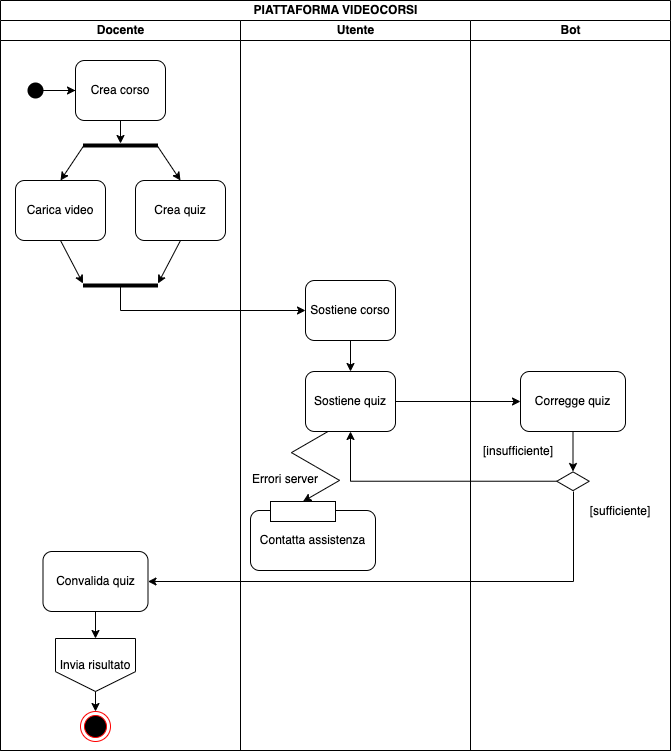

The diagram above was exported from draw.io. Its source (the exported page's mxGraphModel, read from the mxfile embedded in the PNG):
<mxGraphModel dx="956" dy="531" grid="1" gridSize="10" guides="1" tooltips="1" connect="1" arrows="1" fold="1" page="1" pageScale="1" pageWidth="1169" pageHeight="827" math="0" shadow="0">
  <root>
    <mxCell id="0" />
    <mxCell id="1" parent="0" />
    <mxCell id="c31XeUg_oiKjchTp-0mH-22" value="PIATTAFORMA VIDEOCORSI" style="swimlane;childLayout=stackLayout;resizeParent=1;resizeParentMax=0;startSize=20;html=1;" parent="1" vertex="1">
      <mxGeometry x="250" y="39" width="670" height="750" as="geometry" />
    </mxCell>
    <mxCell id="c31XeUg_oiKjchTp-0mH-46" style="edgeStyle=orthogonalEdgeStyle;rounded=0;orthogonalLoop=1;jettySize=auto;html=1;entryX=0;entryY=0.5;entryDx=0;entryDy=0;" parent="c31XeUg_oiKjchTp-0mH-22" source="c31XeUg_oiKjchTp-0mH-39" target="c31XeUg_oiKjchTp-0mH-44" edge="1">
      <mxGeometry relative="1" as="geometry">
        <mxPoint x="460" y="409.9999999999999" as="targetPoint" />
      </mxGeometry>
    </mxCell>
    <mxCell id="c31XeUg_oiKjchTp-0mH-59" style="edgeStyle=orthogonalEdgeStyle;rounded=0;orthogonalLoop=1;jettySize=auto;html=1;entryX=0.5;entryY=1;entryDx=0;entryDy=0;" parent="c31XeUg_oiKjchTp-0mH-22" source="c31XeUg_oiKjchTp-0mH-53" target="c31XeUg_oiKjchTp-0mH-39" edge="1">
      <mxGeometry relative="1" as="geometry" />
    </mxCell>
    <mxCell id="c31XeUg_oiKjchTp-0mH-75" style="edgeStyle=orthogonalEdgeStyle;rounded=0;orthogonalLoop=1;jettySize=auto;html=1;entryX=0;entryY=0.5;entryDx=0;entryDy=0;" parent="c31XeUg_oiKjchTp-0mH-22" source="c31XeUg_oiKjchTp-0mH-72" target="c31XeUg_oiKjchTp-0mH-38" edge="1">
      <mxGeometry relative="1" as="geometry">
        <Array as="points">
          <mxPoint x="120" y="310" />
        </Array>
      </mxGeometry>
    </mxCell>
    <mxCell id="c31XeUg_oiKjchTp-0mH-23" value="Docente" style="swimlane;startSize=20;html=1;" parent="c31XeUg_oiKjchTp-0mH-22" vertex="1">
      <mxGeometry y="20" width="240" height="730" as="geometry" />
    </mxCell>
    <mxCell id="c31XeUg_oiKjchTp-0mH-64" style="edgeStyle=orthogonalEdgeStyle;rounded=0;orthogonalLoop=1;jettySize=auto;html=1;entryX=0;entryY=0.5;entryDx=0;entryDy=0;" parent="c31XeUg_oiKjchTp-0mH-23" source="c31XeUg_oiKjchTp-0mH-28" target="c31XeUg_oiKjchTp-0mH-29" edge="1">
      <mxGeometry relative="1" as="geometry" />
    </mxCell>
    <mxCell id="c31XeUg_oiKjchTp-0mH-28" value="" style="shape=waypoint;sketch=0;fillStyle=solid;size=6;pointerEvents=1;points=[];fillColor=none;resizable=0;rotatable=0;perimeter=centerPerimeter;snapToPoint=1;strokeWidth=6;" parent="c31XeUg_oiKjchTp-0mH-23" vertex="1">
      <mxGeometry x="15" y="50" width="40" height="40" as="geometry" />
    </mxCell>
    <mxCell id="c31XeUg_oiKjchTp-0mH-67" style="edgeStyle=orthogonalEdgeStyle;rounded=0;orthogonalLoop=1;jettySize=auto;html=1;" parent="c31XeUg_oiKjchTp-0mH-23" source="c31XeUg_oiKjchTp-0mH-29" target="c31XeUg_oiKjchTp-0mH-66" edge="1">
      <mxGeometry relative="1" as="geometry" />
    </mxCell>
    <mxCell id="c31XeUg_oiKjchTp-0mH-29" value="Crea corso" style="rounded=1;whiteSpace=wrap;html=1;strokeWidth=1;" parent="c31XeUg_oiKjchTp-0mH-23" vertex="1">
      <mxGeometry x="75" y="40" width="90" height="60" as="geometry" />
    </mxCell>
    <mxCell id="c31XeUg_oiKjchTp-0mH-63" value="Carica video" style="rounded=1;whiteSpace=wrap;html=1;strokeWidth=1;" parent="c31XeUg_oiKjchTp-0mH-23" vertex="1">
      <mxGeometry x="15" y="160" width="90" height="60" as="geometry" />
    </mxCell>
    <mxCell id="c31XeUg_oiKjchTp-0mH-65" value="Crea quiz" style="rounded=1;whiteSpace=wrap;html=1;strokeWidth=1;" parent="c31XeUg_oiKjchTp-0mH-23" vertex="1">
      <mxGeometry x="135" y="160" width="90" height="60" as="geometry" />
    </mxCell>
    <mxCell id="c31XeUg_oiKjchTp-0mH-66" value="" style="line;strokeWidth=4;html=1;perimeter=backbonePerimeter;points=[];outlineConnect=0;" parent="c31XeUg_oiKjchTp-0mH-23" vertex="1">
      <mxGeometry x="82.5" y="120" width="75" height="10" as="geometry" />
    </mxCell>
    <mxCell id="c31XeUg_oiKjchTp-0mH-68" value="" style="endArrow=classic;html=1;rounded=0;entryX=0.5;entryY=0;entryDx=0;entryDy=0;" parent="c31XeUg_oiKjchTp-0mH-23" source="c31XeUg_oiKjchTp-0mH-66" target="c31XeUg_oiKjchTp-0mH-63" edge="1">
      <mxGeometry width="50" height="50" relative="1" as="geometry">
        <mxPoint x="125" y="140" as="sourcePoint" />
        <mxPoint x="385" y="210" as="targetPoint" />
      </mxGeometry>
    </mxCell>
    <mxCell id="c31XeUg_oiKjchTp-0mH-69" value="" style="endArrow=classic;html=1;rounded=0;entryX=0.5;entryY=0;entryDx=0;entryDy=0;" parent="c31XeUg_oiKjchTp-0mH-23" source="c31XeUg_oiKjchTp-0mH-66" target="c31XeUg_oiKjchTp-0mH-65" edge="1">
      <mxGeometry width="50" height="50" relative="1" as="geometry">
        <mxPoint x="102.5" y="136.31034482758628" as="sourcePoint" />
        <mxPoint x="70" y="170" as="targetPoint" />
      </mxGeometry>
    </mxCell>
    <mxCell id="c31XeUg_oiKjchTp-0mH-72" value="" style="line;strokeWidth=4;html=1;perimeter=backbonePerimeter;points=[];outlineConnect=0;" parent="c31XeUg_oiKjchTp-0mH-23" vertex="1">
      <mxGeometry x="82.5" y="260" width="75" height="10" as="geometry" />
    </mxCell>
    <mxCell id="c31XeUg_oiKjchTp-0mH-73" value="" style="endArrow=classic;html=1;rounded=0;exitX=0.5;exitY=1;exitDx=0;exitDy=0;" parent="c31XeUg_oiKjchTp-0mH-23" source="c31XeUg_oiKjchTp-0mH-65" target="c31XeUg_oiKjchTp-0mH-72" edge="1">
      <mxGeometry width="50" height="50" relative="1" as="geometry">
        <mxPoint x="167.5" y="136.31034482758628" as="sourcePoint" />
        <mxPoint x="190" y="170" as="targetPoint" />
      </mxGeometry>
    </mxCell>
    <mxCell id="c31XeUg_oiKjchTp-0mH-74" value="" style="endArrow=classic;html=1;rounded=0;exitX=0.5;exitY=1;exitDx=0;exitDy=0;" parent="c31XeUg_oiKjchTp-0mH-23" source="c31XeUg_oiKjchTp-0mH-63" target="c31XeUg_oiKjchTp-0mH-72" edge="1">
      <mxGeometry width="50" height="50" relative="1" as="geometry">
        <mxPoint x="55" y="280" as="sourcePoint" />
        <mxPoint x="195" y="290" as="targetPoint" />
      </mxGeometry>
    </mxCell>
    <mxCell id="c31XeUg_oiKjchTp-0mH-47" value="Convalida quiz" style="rounded=1;whiteSpace=wrap;html=1;strokeWidth=1;" parent="c31XeUg_oiKjchTp-0mH-23" vertex="1">
      <mxGeometry x="42.5" y="531" width="105" height="60" as="geometry" />
    </mxCell>
    <mxCell id="c31XeUg_oiKjchTp-0mH-76" value="Invia risultato" style="shape=offPageConnector;whiteSpace=wrap;html=1;strokeWidth=1;" parent="c31XeUg_oiKjchTp-0mH-23" vertex="1">
      <mxGeometry x="55" y="618" width="80" height="53" as="geometry" />
    </mxCell>
    <mxCell id="c31XeUg_oiKjchTp-0mH-78" style="edgeStyle=orthogonalEdgeStyle;rounded=0;orthogonalLoop=1;jettySize=auto;html=1;entryX=0.5;entryY=0;entryDx=0;entryDy=0;" parent="c31XeUg_oiKjchTp-0mH-23" source="c31XeUg_oiKjchTp-0mH-47" target="c31XeUg_oiKjchTp-0mH-76" edge="1">
      <mxGeometry relative="1" as="geometry" />
    </mxCell>
    <mxCell id="c31XeUg_oiKjchTp-0mH-51" value="" style="ellipse;html=1;shape=endState;fillColor=#000000;strokeColor=#ff0000;strokeWidth=1;" parent="c31XeUg_oiKjchTp-0mH-23" vertex="1">
      <mxGeometry x="80" y="691" width="30" height="30" as="geometry" />
    </mxCell>
    <mxCell id="c31XeUg_oiKjchTp-0mH-24" value="Utente" style="swimlane;startSize=20;html=1;" parent="c31XeUg_oiKjchTp-0mH-22" vertex="1">
      <mxGeometry x="240" y="20" width="230" height="730" as="geometry" />
    </mxCell>
    <mxCell id="1C8iXFVmWO2wiRZfKAA2-1" style="edgeStyle=orthogonalEdgeStyle;rounded=0;orthogonalLoop=1;jettySize=auto;html=1;entryX=0.5;entryY=0;entryDx=0;entryDy=0;" parent="c31XeUg_oiKjchTp-0mH-24" source="c31XeUg_oiKjchTp-0mH-38" target="c31XeUg_oiKjchTp-0mH-39" edge="1">
      <mxGeometry relative="1" as="geometry" />
    </mxCell>
    <mxCell id="c31XeUg_oiKjchTp-0mH-38" value="Sostiene corso" style="rounded=1;whiteSpace=wrap;html=1;strokeWidth=1;" parent="c31XeUg_oiKjchTp-0mH-24" vertex="1">
      <mxGeometry x="65" y="260" width="90" height="60" as="geometry" />
    </mxCell>
    <mxCell id="c31XeUg_oiKjchTp-0mH-86" style="edgeStyle=isometricEdgeStyle;rounded=0;orthogonalLoop=1;jettySize=auto;html=1;exitX=0.25;exitY=1;exitDx=0;exitDy=0;entryX=0.5;entryY=0;entryDx=0;entryDy=0;" parent="c31XeUg_oiKjchTp-0mH-24" source="c31XeUg_oiKjchTp-0mH-39" target="c31XeUg_oiKjchTp-0mH-87" edge="1">
      <mxGeometry relative="1" as="geometry">
        <mxPoint x="50" y="471" as="targetPoint" />
      </mxGeometry>
    </mxCell>
    <mxCell id="c31XeUg_oiKjchTp-0mH-39" value="Sostiene quiz" style="rounded=1;whiteSpace=wrap;html=1;strokeWidth=1;" parent="c31XeUg_oiKjchTp-0mH-24" vertex="1">
      <mxGeometry x="65" y="351" width="90" height="60" as="geometry" />
    </mxCell>
    <mxCell id="c31XeUg_oiKjchTp-0mH-85" value="Contatta assistenza" style="rounded=1;whiteSpace=wrap;html=1;strokeWidth=1;" parent="c31XeUg_oiKjchTp-0mH-24" vertex="1">
      <mxGeometry x="10" y="490" width="125" height="60" as="geometry" />
    </mxCell>
    <mxCell id="c31XeUg_oiKjchTp-0mH-87" value="" style="rounded=0;whiteSpace=wrap;html=1;strokeWidth=1;" parent="c31XeUg_oiKjchTp-0mH-24" vertex="1">
      <mxGeometry x="30" y="481" width="65" height="20" as="geometry" />
    </mxCell>
    <mxCell id="c31XeUg_oiKjchTp-0mH-88" value="Errori server" style="text;strokeColor=none;fillColor=none;align=left;verticalAlign=middle;spacingLeft=4;spacingRight=4;overflow=hidden;points=[[0,0.5],[1,0.5]];portConstraint=eastwest;rotatable=0;whiteSpace=wrap;html=1;strokeWidth=1;" parent="c31XeUg_oiKjchTp-0mH-24" vertex="1">
      <mxGeometry x="6" y="444" width="80" height="30" as="geometry" />
    </mxCell>
    <mxCell id="c31XeUg_oiKjchTp-0mH-25" value="Bot" style="swimlane;startSize=20;html=1;" parent="c31XeUg_oiKjchTp-0mH-22" vertex="1">
      <mxGeometry x="470" y="20" width="200" height="730" as="geometry" />
    </mxCell>
    <mxCell id="c31XeUg_oiKjchTp-0mH-56" style="edgeStyle=orthogonalEdgeStyle;rounded=0;orthogonalLoop=1;jettySize=auto;html=1;entryX=0.5;entryY=0;entryDx=0;entryDy=0;entryPerimeter=0;" parent="c31XeUg_oiKjchTp-0mH-25" source="c31XeUg_oiKjchTp-0mH-44" target="c31XeUg_oiKjchTp-0mH-53" edge="1">
      <mxGeometry relative="1" as="geometry" />
    </mxCell>
    <mxCell id="c31XeUg_oiKjchTp-0mH-44" value="Corregge quiz" style="rounded=1;whiteSpace=wrap;html=1;strokeWidth=1;" parent="c31XeUg_oiKjchTp-0mH-25" vertex="1">
      <mxGeometry x="50" y="351" width="105" height="60" as="geometry" />
    </mxCell>
    <mxCell id="c31XeUg_oiKjchTp-0mH-53" value="" style="html=1;whiteSpace=wrap;aspect=fixed;shape=isoRectangle;strokeWidth=1;" parent="c31XeUg_oiKjchTp-0mH-25" vertex="1">
      <mxGeometry x="86.25" y="451" width="32.5" height="19.5" as="geometry" />
    </mxCell>
    <UserObject label="[insufficiente]" placeholders="1" name="Variable" id="c31XeUg_oiKjchTp-0mH-62">
      <mxCell style="text;html=1;strokeColor=none;fillColor=none;align=center;verticalAlign=middle;whiteSpace=wrap;overflow=hidden;strokeWidth=1;" parent="c31XeUg_oiKjchTp-0mH-25" vertex="1">
        <mxGeometry x="7.5" y="421" width="80" height="20" as="geometry" />
      </mxCell>
    </UserObject>
    <mxCell id="c31XeUg_oiKjchTp-0mH-80" style="edgeStyle=orthogonalEdgeStyle;rounded=0;orthogonalLoop=1;jettySize=auto;html=1;exitX=0.5;exitY=1;exitDx=0;exitDy=0;" parent="c31XeUg_oiKjchTp-0mH-25" source="c31XeUg_oiKjchTp-0mH-76" edge="1">
      <mxGeometry relative="1" as="geometry">
        <mxPoint x="-375" y="691" as="targetPoint" />
      </mxGeometry>
    </mxCell>
    <UserObject label="[sufficiente]" placeholders="1" name="Variable" id="c31XeUg_oiKjchTp-0mH-61">
      <mxCell style="text;html=1;strokeColor=none;fillColor=none;align=center;verticalAlign=middle;whiteSpace=wrap;overflow=hidden;strokeWidth=1;" parent="c31XeUg_oiKjchTp-0mH-25" vertex="1">
        <mxGeometry x="110" y="481" width="80" height="20" as="geometry" />
      </mxCell>
    </UserObject>
    <mxCell id="c31XeUg_oiKjchTp-0mH-57" style="edgeStyle=orthogonalEdgeStyle;rounded=0;orthogonalLoop=1;jettySize=auto;html=1;entryX=1;entryY=0.5;entryDx=0;entryDy=0;" parent="c31XeUg_oiKjchTp-0mH-22" target="c31XeUg_oiKjchTp-0mH-47" edge="1">
      <mxGeometry relative="1" as="geometry">
        <mxPoint x="573" y="491" as="sourcePoint" />
        <Array as="points">
          <mxPoint x="573" y="581" />
        </Array>
      </mxGeometry>
    </mxCell>
  </root>
</mxGraphModel>